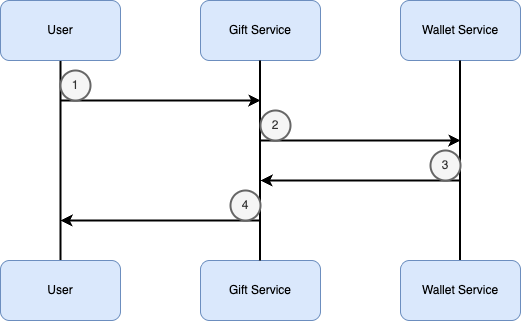

The diagram above was exported from draw.io. Its source (the exported page's mxGraphModel, read from the mxfile embedded in the PNG):
<mxGraphModel dx="523" dy="781" grid="1" gridSize="10" guides="1" tooltips="1" connect="1" arrows="1" fold="1" page="1" pageScale="1" pageWidth="850" pageHeight="1100" math="0" shadow="0">
  <root>
    <mxCell id="0" />
    <mxCell id="1" parent="0" />
    <mxCell id="8" style="edgeStyle=none;html=1;exitX=0.5;exitY=1;exitDx=0;exitDy=0;endArrow=none;endFill=0;strokeWidth=2;" edge="1" parent="1" source="2" target="5">
      <mxGeometry relative="1" as="geometry" />
    </mxCell>
    <mxCell id="2" value="User" style="rounded=1;whiteSpace=wrap;html=1;fillColor=#dae8fc;strokeColor=#6c8ebf;" vertex="1" parent="1">
      <mxGeometry x="150" y="160" width="120" height="60" as="geometry" />
    </mxCell>
    <mxCell id="3" value="Gift Service" style="rounded=1;whiteSpace=wrap;html=1;fillColor=#dae8fc;strokeColor=#6c8ebf;" vertex="1" parent="1">
      <mxGeometry x="350" y="160" width="120" height="60" as="geometry" />
    </mxCell>
    <mxCell id="4" value="Wallet Service" style="rounded=1;whiteSpace=wrap;html=1;fillColor=#dae8fc;strokeColor=#6c8ebf;" vertex="1" parent="1">
      <mxGeometry x="550" y="160" width="120" height="60" as="geometry" />
    </mxCell>
    <mxCell id="5" value="User" style="rounded=1;whiteSpace=wrap;html=1;fillColor=#dae8fc;strokeColor=#6c8ebf;" vertex="1" parent="1">
      <mxGeometry x="150" y="420" width="120" height="60" as="geometry" />
    </mxCell>
    <mxCell id="6" value="&lt;span style=&quot;color: rgb(0, 0, 0);&quot;&gt;Gift Service&lt;/span&gt;" style="rounded=1;whiteSpace=wrap;html=1;fillColor=#dae8fc;strokeColor=#6c8ebf;" vertex="1" parent="1">
      <mxGeometry x="350" y="420" width="120" height="60" as="geometry" />
    </mxCell>
    <mxCell id="11" style="edgeStyle=none;html=1;exitX=0.5;exitY=1;exitDx=0;exitDy=0;endArrow=none;endFill=0;strokeWidth=2;" edge="1" parent="1">
      <mxGeometry relative="1" as="geometry">
        <mxPoint x="409.5" y="220" as="sourcePoint" />
        <mxPoint x="409.5" y="420" as="targetPoint" />
      </mxGeometry>
    </mxCell>
    <mxCell id="12" style="edgeStyle=none;html=1;exitX=0.5;exitY=1;exitDx=0;exitDy=0;endArrow=none;endFill=0;strokeWidth=2;" edge="1" parent="1">
      <mxGeometry relative="1" as="geometry">
        <mxPoint x="609.5" y="220" as="sourcePoint" />
        <mxPoint x="609.5" y="420" as="targetPoint" />
      </mxGeometry>
    </mxCell>
    <mxCell id="14" value="&lt;span style=&quot;color: rgb(0, 0, 0);&quot;&gt;Wallet Service&lt;/span&gt;" style="rounded=1;whiteSpace=wrap;html=1;fillColor=#dae8fc;strokeColor=#6c8ebf;" vertex="1" parent="1">
      <mxGeometry x="550" y="420" width="120" height="60" as="geometry" />
    </mxCell>
    <mxCell id="15" value="" style="endArrow=classic;html=1;strokeWidth=2;" edge="1" parent="1">
      <mxGeometry width="50" height="50" relative="1" as="geometry">
        <mxPoint x="210" y="260" as="sourcePoint" />
        <mxPoint x="410" y="260" as="targetPoint" />
      </mxGeometry>
    </mxCell>
    <mxCell id="16" value="" style="endArrow=classic;html=1;strokeWidth=2;" edge="1" parent="1">
      <mxGeometry width="50" height="50" relative="1" as="geometry">
        <mxPoint x="410" y="300" as="sourcePoint" />
        <mxPoint x="610" y="300" as="targetPoint" />
      </mxGeometry>
    </mxCell>
    <mxCell id="19" value="" style="endArrow=classic;html=1;strokeWidth=2;" edge="1" parent="1">
      <mxGeometry width="50" height="50" relative="1" as="geometry">
        <mxPoint x="410" y="380" as="sourcePoint" />
        <mxPoint x="210" y="380" as="targetPoint" />
      </mxGeometry>
    </mxCell>
    <mxCell id="20" value="" style="endArrow=classic;html=1;strokeWidth=2;" edge="1" parent="1">
      <mxGeometry width="50" height="50" relative="1" as="geometry">
        <mxPoint x="610" y="340" as="sourcePoint" />
        <mxPoint x="410" y="340" as="targetPoint" />
      </mxGeometry>
    </mxCell>
    <mxCell id="21" value="1" style="ellipse;whiteSpace=wrap;html=1;aspect=fixed;fillColor=#f5f5f5;fontColor=#333333;strokeColor=#666666;strokeWidth=2;" vertex="1" parent="1">
      <mxGeometry x="210" y="230" width="30" height="30" as="geometry" />
    </mxCell>
    <mxCell id="22" value="2" style="ellipse;whiteSpace=wrap;html=1;aspect=fixed;fillColor=#f5f5f5;fontColor=#333333;strokeColor=#666666;strokeWidth=2;" vertex="1" parent="1">
      <mxGeometry x="410" y="270" width="30" height="30" as="geometry" />
    </mxCell>
    <mxCell id="23" value="3" style="ellipse;whiteSpace=wrap;html=1;aspect=fixed;fillColor=#f5f5f5;fontColor=#333333;strokeColor=#666666;strokeWidth=2;" vertex="1" parent="1">
      <mxGeometry x="580" y="310" width="30" height="30" as="geometry" />
    </mxCell>
    <mxCell id="24" value="4" style="ellipse;whiteSpace=wrap;html=1;aspect=fixed;fillColor=#f5f5f5;fontColor=#333333;strokeColor=#666666;strokeWidth=2;" vertex="1" parent="1">
      <mxGeometry x="380" y="350" width="30" height="30" as="geometry" />
    </mxCell>
  </root>
</mxGraphModel>